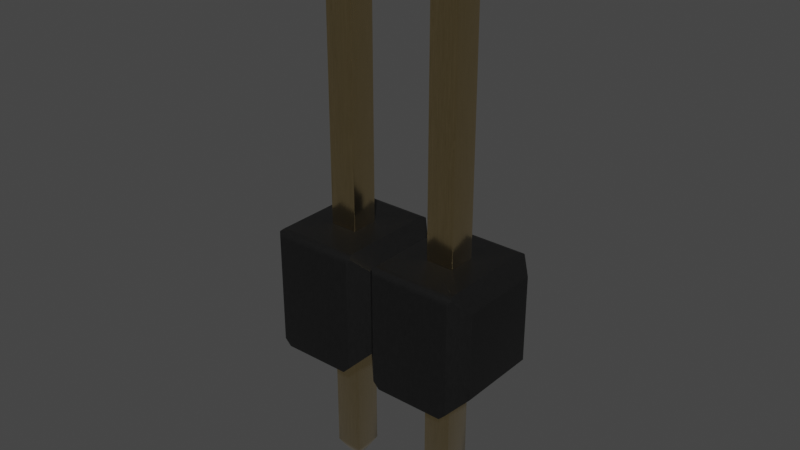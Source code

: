 # Source: PinHeader_1x2_P2.54mm.blend  (saved by Blender 4.1.23; exported with 4.5.12 LTS)
import bpy
from mathutils import Matrix  # noqa: F401  (used for matrix-valued properties, if any)

bpy.ops.wm.read_factory_settings(use_empty=True)
scene = bpy.context.scene
scene.name = 'Scene'

# ---- collections
col_collection = bpy.data.collections.new('Collection'); scene.collection.children.link(col_collection)

# ---- materials (node trees are filled in below, after node groups)
mat_plastic_cast_black = bpy.data.materials.new('plastic_cast_black')
mat_plastic_cast_black.alpha_threshold = 0.0
mat_plastic_cast_black.use_transparent_shadow = False
mat_plastic_cast_black.preview_render_type = 'CUBE'
mat_plastic_cast_black.diffuse_color = (0.001296, 0.002578, 0.001683, 1.0)
mat_plastic_cast_black.specular_color = (0.01, 0.03, 0.01)
mat_plastic_cast_black.roughness = 0.5
mat_metal_goldpins_1_001 = bpy.data.materials.new('metal_goldpins_1.001')
mat_metal_goldpins_1_001.alpha_threshold = 0.0
mat_metal_goldpins_1_001.use_transparent_shadow = False
mat_metal_goldpins_1_001.preview_render_type = 'CUBE'
mat_metal_goldpins_1_001.diffuse_color = (0.5, 0.4018, 0.08046, 1.0)
mat_metal_goldpins_1_001.specular_color = (0.01, 0.05, 0.01)
mat_metal_goldpins_1_001.roughness = 0.5

# ---- node groups
ng_plastic_cast_black_node_group = bpy.data.node_groups.new('Plastic_Cast_Black_Node_Group', 'ShaderNodeTree')
_s = ng_plastic_cast_black_node_group.interface.new_socket(name='BSDF', in_out='OUTPUT', socket_type='NodeSocketShader')
_s = ng_plastic_cast_black_node_group.interface.new_socket(name='Color', in_out='INPUT', socket_type='NodeSocketColor')
_s = ng_plastic_cast_black_node_group.interface.new_socket(name='Alpha_Value', in_out='INPUT', socket_type='NodeSocketFloat')
_N = ng_plastic_cast_black_node_group.nodes; _L = ng_plastic_cast_black_node_group.links
n0 = _N.new('NodeGroupOutput'); n0.name = 'Group Output'; n0.location = (786, 85)
n1 = _N.new('NodeGroupInput'); n1.name = 'Group Input'; n1.location = (-449, 228)
n2 = _N.new('ShaderNodeBsdfPrincipled'); n2.name = 'Principled BSDF'; n2.location = (466, 90)
n2.distribution = 'GGX'
n2.subsurface_method = 'BURLEY'
n2.inputs[1].default_value = 0.137
n2.inputs[3].default_value = 1.45
n2.inputs[27].default_value = (0.0, 0.0, 0.0, 1.0)
n2.inputs[28].default_value = 1.0
n3 = _N.new('ShaderNodeTexNoise'); n3.name = 'Noise Texture'; n3.location = (-72, -122)
n3.inputs[2].default_value = 50.0
n3.inputs[3].default_value = 3.6
n3.inputs[4].default_value = 1.0
n4 = _N.new('ShaderNodeBump'); n4.name = 'Bump'; n4.location = (172, -246)
n4.inputs[0].default_value = 0.01
n4.inputs[1].default_value = 0.01
n4.inputs[2].default_value = 1.0
n5 = _N.new('ShaderNodeMapping'); n5.name = 'Mapping'; n5.location = (-267, -126)
n6 = _N.new('ShaderNodeTexCoord'); n6.name = 'Texture Coordinate'; n6.location = (-447, -178)
n7 = _N.new('ShaderNodeMix'); n7.name = 'Mix'; n7.location = (182, 264)
n7.data_type = 'RGBA'
n8 = _N.new('ShaderNodeValue'); n8.name = 'Value'; n8.location = (-465, -33)
n8.outputs[0].default_value = 0.3
n9 = _N.new('ShaderNodeMath'); n9.name = 'Math'; n9.location = (-234, 51)
n9.operation = 'MULTIPLY'
n10 = _N.new('ShaderNodeMix'); n10.name = 'Mix.001'; n10.location = (171, -43)
n10.inputs[2].default_value = 0.3
n10.inputs[3].default_value = 0.4
_L.new(n4.outputs[0], n2.inputs[5])
_L.new(n6.outputs[0], n5.inputs[0])
_L.new(n5.outputs[0], n3.inputs[0])
_L.new(n3.outputs[0], n4.inputs[3])
_L.new(n2.outputs[0], n0.inputs[0])
_L.new(n1.outputs[1], n2.inputs[4])
_L.new(n9.outputs[0], n7.inputs[7])
_L.new(n8.outputs[0], n9.inputs[1])
_L.new(n1.outputs[0], n9.inputs[0])
_L.new(n3.outputs[0], n7.inputs[0])
_L.new(n1.outputs[0], n7.inputs[6])
_L.new(n7.outputs[2], n2.inputs[0])
_L.new(n3.outputs[0], n10.inputs[0])
_L.new(n10.outputs[0], n2.inputs[2])
n0.is_active_output = True
ng_auto_smooth = bpy.data.node_groups.new('Auto Smooth', 'GeometryNodeTree')
_s = ng_auto_smooth.interface.new_socket(name='Geometry', in_out='OUTPUT', socket_type='NodeSocketGeometry')
_s = ng_auto_smooth.interface.new_socket(name='Geometry', in_out='INPUT', socket_type='NodeSocketGeometry')
_s = ng_auto_smooth.interface.new_socket(name='Angle', in_out='INPUT', socket_type='NodeSocketFloat')
_s.subtype = 'ANGLE'
_s.min_value = 0.0
_s.max_value = 3.142
ng_auto_smooth.is_modifier = True
_N = ng_auto_smooth.nodes; _L = ng_auto_smooth.links
n0 = _N.new('NodeGroupOutput'); n0.name = 'Group Output'; n0.location = (480, -100)
n1 = _N.new('NodeGroupInput'); n1.name = 'Group Input'; n1.location = (-420, -300)
n2 = _N.new('NodeGroupInput'); n2.name = 'Group Input.001'; n2.location = (-60, -100)
n3 = _N.new('GeometryNodeSetShadeSmooth'); n3.name = 'Set Shade Smooth'; n3.location = (120, -100)
n3.domain = 'EDGE'
n4 = _N.new('GeometryNodeSetShadeSmooth'); n4.name = 'Set Shade Smooth.001'; n4.location = (300, -100)
n5 = _N.new('GeometryNodeInputMeshEdgeAngle'); n5.name = 'Edge Angle'; n5.location = (-420, -220)
n6 = _N.new('GeometryNodeInputEdgeSmooth'); n6.name = 'Is Edge Smooth'; n6.location = (-60, -160)
n7 = _N.new('GeometryNodeInputShadeSmooth'); n7.name = 'Is Face Smooth'; n7.location = (-240, -340)
n8 = _N.new('FunctionNodeBooleanMath'); n8.name = 'Boolean Math'; n8.location = (-60, -220)
n9 = _N.new('FunctionNodeCompare'); n9.name = 'Compare'; n9.location = (-240, -180)
n9.operation = 'LESS_EQUAL'
_L.new(n5.outputs[0], n9.inputs[0])
_L.new(n4.outputs[0], n0.inputs[0])
_L.new(n1.outputs[1], n9.inputs[1])
_L.new(n9.outputs[0], n8.inputs[0])
_L.new(n7.outputs[0], n8.inputs[1])
_L.new(n2.outputs[0], n3.inputs[0])
_L.new(n6.outputs[0], n3.inputs[1])
_L.new(n3.outputs[0], n4.inputs[0])
_L.new(n8.outputs[0], n3.inputs[2])
n0.is_active_output = True

# ---- material node trees
mat_plastic_cast_black.use_nodes = True; mat_plastic_cast_black.node_tree.nodes.clear()
_N = mat_plastic_cast_black.node_tree.nodes; _L = mat_plastic_cast_black.node_tree.links
n0 = _N.new('ShaderNodeOutputMaterial'); n0.name = 'Material Output'; n0.location = (300, 300)
n1 = _N.new('ShaderNodeGroup'); n1.name = 'Group'; n1.location = (-119, 229)
n1.label = 'Plastic_Cast_Black'
n1.width = 264
n1.node_tree = ng_plastic_cast_black_node_group
n2 = _N.new('ShaderNodeRGB'); n2.name = 'RGB'; n2.location = (-431, 253)
n2.label = 'Plastic_Color'
n2.outputs[0].default_value = (0.013, 0.013, 0.013, 1.0)
n3 = _N.new('ShaderNodeValue'); n3.name = 'Value.001'; n3.location = (-434, 58)
n3.label = 'Alpha_Value'
n3.outputs[0].default_value = 1.0
_L.new(n2.outputs[0], n1.inputs[0])
_L.new(n3.outputs[0], n1.inputs[1])
_L.new(n1.outputs[0], n0.inputs[0])
n0.is_active_output = True
mat_metal_goldpins_1_001.use_nodes = True; mat_metal_goldpins_1_001.node_tree.nodes.clear()
_N = mat_metal_goldpins_1_001.node_tree.nodes; _L = mat_metal_goldpins_1_001.node_tree.links
n0 = _N.new('ShaderNodeOutputMaterial'); n0.name = 'Material Output'; n0.location = (398, 300)
n1 = _N.new('ShaderNodeBsdfPrincipled'); n1.name = 'Principled BSDF'; n1.location = (108, 300)
n1.distribution = 'GGX'
n1.subsurface_method = 'BURLEY'
n1.inputs[1].default_value = 1.0
n1.inputs[2].default_value = 0.1841
n1.inputs[3].default_value = 1.45
n1.inputs[8].default_value = 1.0
n1.inputs[10].default_value = 0.02727
n1.inputs[13].default_value = 0.475
n1.inputs[20].default_value = 0.2891
n1.inputs[24].default_value = 0.03545
n1.inputs[27].default_value = (0.0, 0.0, 0.0, 1.0)
n1.inputs[28].default_value = 1.0
n2 = _N.new('ShaderNodeMapping'); n2.name = 'Mapping'; n2.location = (-783, 233)
n2.vector_type = 'VECTOR'
n2.inputs[3].default_value = (29.8, 40.0, 1.0)
n3 = _N.new('ShaderNodeTexCoord'); n3.name = 'Texture Coordinate'; n3.location = (-1071, 295)
n4 = _N.new('ShaderNodeTexNoise'); n4.name = 'Noise Texture'; n4.location = (-553, 188)
n4.inputs[3].default_value = 13.2
n4.inputs[4].default_value = 0.8833
n4.inputs[8].default_value = 4.0
n5 = _N.new('ShaderNodeValToRGB'); n5.name = 'ColorRamp'; n5.location = (-286, 264)
while len(n5.color_ramp.elements) > 1: n5.color_ramp.elements.remove(n5.color_ramp.elements[-1])
n5.color_ramp.elements[0].position = 0.3295; n5.color_ramp.elements[0].color = (0.9756, 0.7616, 0.4151, 1.0)
_e = n5.color_ramp.elements.new(0.8); _e.color = (0.2997, 0.2211, 0.05513, 1.0)
n6 = _N.new('ShaderNodeMix'); n6.name = 'Mix'; n6.location = (-62, 180)
n6.data_type = 'RGBA'
n6.inputs[0].default_value = 0.02727
n6.inputs[7].default_value = (0.5518, 0.2626, 0.03915, 1.0)
_L.new(n1.outputs[0], n0.inputs[0])
_L.new(n2.outputs[0], n4.inputs[0])
_L.new(n3.outputs[0], n2.inputs[0])
_L.new(n4.outputs[0], n5.inputs[0])
_L.new(n5.outputs[0], n6.inputs[6])
_L.new(n6.outputs[2], n1.inputs[0])
n0.is_active_output = True

# ---- world
world_world = bpy.data.worlds.new('World'); scene.world = world_world
world_world.use_nodes = True; world_world.node_tree.nodes.clear()
_N = world_world.node_tree.nodes; _L = world_world.node_tree.links
n0 = _N.new('ShaderNodeOutputWorld'); n0.name = 'World Output'; n0.location = (300, 300)
n1 = _N.new('ShaderNodeBackground'); n1.name = 'Background'; n1.location = (10, 300)
n1.inputs[0].default_value = (0.05088, 0.05088, 0.05088, 1.0)
_L.new(n1.outputs[0], n0.inputs[0])
n0.is_active_output = True
world_world.color = (0.05088, 0.05088, 0.05088)
world_world.use_sun_shadow = False
world_world.sun_shadow_jitter_overblur = 0.0

# ---- meshes
me_shape_9_indexedfaceset_006 = bpy.data.meshes.new('SHAPE_9_IndexedFaceSet.006')
me_shape_9_indexedfaceset_006.from_pydata([(0.6161, -0.4801, 1.082), (1.373, 0.4655, 1.094), (1.368, 0.4549, 1.098), (1.378, 0.4732, 1.088), (1.365, -0.499, 1.046), (1.5, -0.364, 0.1929), (0.636, 0.5, 0.0569), (0.6161, 0.4801, 1.082), (0.635, 0.499, 1.046), (1.364, 0.5, 0.0569), (1.364, 0.5, 1.034), (1.5, 0.364, 0.9663), (0.6924, -0.5, 0.0005596), (0.6924, -0.3031, 0.0005596), (1.425, 0.3031, 0.1181), (1.308, 0.5, 0.0005596), (1.124, -0.124, 0.1181), (0.124, 0.124, 1.102), (0.364, 0.432, 1.102), (-0.124, -0.124, 1.102), (0.364, 0.5, 0.0569), (0.3076, -0.5, 0.0005596), (-0.3076, -0.5, 0.0005596), (-0.364, 0.5, 0.0569), (0.3779, -0.4732, 1.088), (0.365, -0.4436, 1.101), (-0.5, 0.364, 0.9663), (-0.5, -0.364, 0.9663), (-0.3728, -0.4912, 1.068), (-0.364, -0.5, 1.034), (-0.3678, -0.4545, 1.099), (0.365, -0.499, 1.046), (-0.365, -0.4434, 1.101), (-0.3839, 0.4801, 1.082), (1.384, 0.4801, 1.082), (1.374, 0.49, 1.07), (1.365, 0.499, 1.046), (1.368, -0.496, 1.057), (0.636, -0.5, 1.034), (1.374, -0.4675, 1.092), (0.635, -0.4436, 1.101), (0.636, -0.5, 0.0569), (0.6322, -0.4962, 1.057), (0.635, 0.4434, 1.101), (0.6272, -0.4655, 1.094), (0.6322, 0.4545, 1.099), (0.632, -0.4549, 1.098), (0.6221, -0.4732, 1.088), (1.365, 0.4436, 1.101), (1.373, -0.4912, 1.068), (1.378, -0.4861, 1.076), (0.6221, 0.4861, 1.076), (0.5748, -0.3031, 0.1181), (1.425, -0.3031, 0.1181), (1.5, 0.364, 0.1929), (0.5748, 0.3031, 0.1181), (1.124, -0.124, 1.102), (0.876, 0.124, 1.102), (0.876, 0.124, 0.1181), (0.876, -0.124, 0.1181), (-0.124, 0.124, 0.1181), (-0.124, -0.124, 0.1181), (-0.4252, 0.3031, 0.1181), (-0.4252, -0.3031, 0.1181), (0.124, -0.124, 0.1181), (-0.124, 0.124, 1.102), (0.365, 0.499, 1.046), (0.368, 0.496, 1.057), (0.4252, 0.3031, 0.1181), (-0.3076, -0.3031, 0.0005596), (-0.3076, 0.5, 0.0005596), (-0.3076, 0.3031, 0.0005596), (0.3839, -0.4801, 1.082), (0.364, -0.5, 0.0569), (0.364, -0.5, 1.034), (-0.365, 0.4436, 1.101), (-0.3728, 0.4655, 1.094), (-0.365, -0.499, 1.046), (-0.368, -0.496, 1.057), (-0.3779, -0.4861, 1.076), (0.3678, -0.4962, 1.057), (-0.3839, -0.4801, 1.082), (0.3728, -0.4655, 1.094), (-0.374, -0.4675, 1.092), (-0.364, 0.432, 1.102), (0.374, 0.4675, 1.092), (0.364, 0.5, 1.034), (-0.3678, 0.4962, 1.057), (-0.364, 0.5, 1.034), (1.364, 0.432, 1.102), (0.6272, 0.4912, 1.068), (1.368, 0.4962, 1.057), (1.365, -0.4434, 1.101), (1.364, -0.432, 1.102), (1.364, -0.5, 1.034), (1.368, -0.4545, 1.099), (0.626, -0.49, 1.07), (0.635, -0.499, 1.046), (0.5, -0.364, 0.1929), (0.5, -0.364, 0.9663), (0.636, -0.432, 1.102), (0.626, 0.4675, 1.092), (0.5, 0.364, 0.9663), (1.5, -0.364, 0.9663), (1.384, -0.4801, 1.082), (0.5, 0.364, 0.1929), (0.636, 0.5, 1.034), (0.632, 0.496, 1.057), (0.6924, 0.5, 0.0005596), (0.6924, 0.3031, 0.0005596), (1.308, -0.5, 0.0005596), (1.364, -0.5, 0.0569), (1.308, -0.3031, 0.0005596), (1.308, 0.3031, 0.0005596), (0.636, 0.432, 1.102), (0.876, -0.124, 1.102), (1.124, 0.124, 1.102), (1.124, 0.124, 0.1181), (0.124, 0.124, 0.1181), (0.124, -0.124, 1.102), (0.4252, -0.3031, 0.1181), (0.364, -0.432, 1.102), (0.3728, 0.4912, 1.068), (0.3839, 0.4801, 1.082), (0.3076, -0.3031, 0.0005596), (0.3076, 0.3031, 0.0005596), (0.3076, 0.5, 0.0005596), (-0.365, 0.499, 1.046), (0.3678, 0.4545, 1.099), (-0.364, -0.5, 0.0569), (-0.368, 0.4549, 1.098), (-0.3779, 0.4732, 1.088), (0.368, -0.4549, 1.098), (-0.364, -0.432, 1.102), (0.374, -0.49, 1.07), (0.365, 0.4434, 1.101), (0.3779, 0.4861, 1.076), (-0.374, 0.49, 1.07), (0.9508, -0.04921, -1.26), (1.049, 0.04921, 3.738), (0.8759, 0.124, 3.605), (0.04921, -0.04921, -1.26), (0.1242, 0.124, -1.126), (-0.4606, -0.364, 0.9663), (-0.4606, 0.364, 0.1929), (-0.4606, -0.364, 0.1929), (1.124, 0.124, 3.605), (1.124, -0.124, 3.605), (1.049, -0.04921, 3.738), (-0.04921, 0.04921, -1.26), (0.04921, 0.04921, -1.26), (0.1242, -0.124, -1.126), (-0.04912, 0.04921, 3.738), (-0.1241, 0.124, 3.605), (0.04931, -0.04921, 3.738), (-0.1239, -0.124, -1.126), (0.124, -0.124, 3.605), (1.049, -0.04921, -1.26), (0.8761, -0.124, -1.126), (1.049, 0.04921, -1.26), (0.9508, 0.04921, -1.26), (0.9509, -0.04921, 3.738), (0.9509, 0.04921, 3.738), (0.8759, -0.124, 3.605), (0.8761, 0.124, -1.126), (1.124, 0.124, -1.126), (1.124, -0.124, -1.126), (-0.1239, 0.124, -1.126), (-0.04921, -0.04921, -1.26), (0.04931, 0.04921, 3.738), (-0.04912, -0.04921, 3.738), (-0.1241, -0.124, 3.605), (0.124, 0.124, 3.605), (-0.5, -0.364, 0.1929), (-0.4606, 0.364, 0.9663), (-0.5, 0.364, 0.1929)], [], [(41, 110, 12), (41, 111, 110), (29, 74, 73, 129), (36, 106, 10), (36, 8, 106), (91, 107, 8), (91, 90, 107), (91, 8, 36), (35, 51, 90), (35, 90, 91), (34, 7, 51), (34, 51, 35), (3, 101, 7), (3, 7, 34), (1, 45, 101), (1, 101, 3), (2, 45, 1), (48, 43, 45), (48, 45, 2), (89, 114, 43), (89, 43, 48), (92, 100, 93), (92, 40, 100), (95, 46, 40), (95, 44, 46), (95, 40, 92), (39, 47, 44), (39, 44, 95), (104, 0, 47), (104, 47, 39), (50, 96, 0), (50, 0, 104), (49, 42, 96), (49, 96, 50), (37, 42, 49), (4, 97, 42), (4, 42, 37), (94, 38, 97), (94, 97, 4), (38, 0, 96), (38, 96, 42), (38, 42, 97), (99, 0, 38), (98, 38, 41), (98, 99, 38), (114, 7, 101), (114, 101, 45), (114, 45, 43), (102, 7, 114), (100, 102, 114), (46, 100, 40), (44, 100, 46), (47, 100, 44), (0, 100, 47), (99, 102, 100), (99, 100, 0), (89, 34, 11), (89, 48, 2), (89, 2, 1), (89, 1, 3), (89, 3, 34), (103, 89, 11), (93, 89, 103), (95, 92, 93), (104, 93, 103), (39, 95, 93), (39, 93, 104), (94, 4, 37), (94, 37, 49), (94, 49, 50), (94, 50, 104), (94, 104, 103), (5, 94, 103), (111, 94, 5), (106, 7, 102), (106, 8, 107), (106, 107, 90), (106, 90, 51), (106, 51, 7), (105, 106, 102), (6, 106, 105), (6, 15, 9), (6, 108, 15), (52, 98, 41), (13, 41, 12), (13, 52, 41), (55, 105, 98), (55, 98, 52), (6, 55, 109), (6, 105, 55), (108, 6, 109), (113, 108, 109), (113, 15, 108), (110, 112, 13), (110, 13, 12), (13, 112, 53), (52, 13, 53), (109, 14, 113), (55, 14, 109), (14, 54, 9), (113, 9, 15), (113, 14, 9), (53, 5, 54), (53, 54, 14), (111, 53, 112), (111, 5, 53), (110, 111, 112), (10, 34, 35), (10, 35, 91), (10, 91, 36), (10, 11, 34), (54, 11, 10), (9, 54, 10), (57, 114, 89), (57, 89, 116), (56, 116, 89), (93, 56, 89), (115, 56, 93), (100, 57, 115), (100, 114, 57), (100, 115, 93), (59, 55, 52), (59, 58, 55), (14, 58, 117), (14, 55, 58), (53, 117, 16), (53, 14, 117), (53, 59, 52), (53, 16, 59), (59, 56, 115), (59, 16, 56), (117, 116, 56), (117, 56, 16), (57, 117, 58), (57, 116, 117), (59, 57, 58), (59, 115, 57), (61, 65, 60), (61, 19, 65), (65, 118, 60), (65, 17, 118), (118, 17, 119), (118, 119, 64), (61, 119, 19), (61, 64, 119), (61, 62, 63), (61, 60, 62), (68, 60, 118), (68, 62, 60), (120, 118, 64), (120, 68, 118), (120, 61, 63), (120, 64, 61), (65, 84, 18), (65, 18, 17), (119, 17, 18), (121, 119, 18), (19, 84, 65), (19, 119, 121), (133, 84, 19), (133, 19, 121), (86, 67, 66), (86, 122, 67), (86, 136, 122), (86, 123, 136), (86, 102, 123), (105, 102, 86), (20, 105, 86), (68, 105, 20), (125, 20, 126), (125, 68, 20), (120, 98, 105), (120, 105, 68), (73, 120, 124), (73, 98, 120), (21, 73, 124), (62, 125, 71), (62, 68, 125), (63, 124, 120), (63, 69, 124), (21, 124, 69), (21, 69, 22), (125, 70, 71), (125, 126, 70), (63, 173, 129), (69, 129, 22), (69, 63, 129), (62, 175, 173), (62, 173, 63), (23, 62, 71), (23, 175, 62), (70, 23, 71), (10, 106, 6, 9), (23, 126, 20), (23, 70, 126), (88, 33, 26), (88, 137, 33), (88, 87, 137), (88, 127, 87), (175, 88, 26), (23, 88, 175), (74, 134, 72), (74, 80, 134), (74, 31, 80), (74, 72, 99), (98, 74, 99), (73, 74, 98), (18, 123, 102), (18, 85, 123), (18, 128, 85), (18, 135, 128), (99, 18, 102), (121, 18, 99), (132, 25, 121), (72, 121, 99), (82, 132, 121), (24, 121, 72), (24, 82, 121), (129, 21, 22), (129, 73, 21), (27, 26, 175, 173), (84, 130, 75), (84, 76, 130), (84, 131, 76), (84, 33, 131), (26, 33, 84), (30, 133, 32), (83, 133, 30), (81, 133, 83), (27, 84, 133), (27, 26, 84), (27, 133, 81), (29, 78, 77), (29, 28, 78), (29, 79, 28), (29, 81, 79), (27, 81, 29), (173, 29, 129), (173, 27, 29), (121, 32, 133), (25, 30, 32), (25, 32, 121), (132, 30, 25), (82, 83, 30), (82, 30, 132), (24, 81, 83), (24, 83, 82), (72, 79, 81), (72, 81, 24), (134, 28, 79), (134, 79, 72), (80, 77, 78), (80, 78, 28), (80, 28, 134), (31, 29, 77), (31, 77, 80), (74, 29, 31), (86, 127, 88), (66, 87, 127), (66, 127, 86), (67, 87, 66), (122, 137, 87), (122, 87, 67), (136, 33, 137), (136, 137, 122), (123, 131, 33), (123, 33, 136), (85, 76, 131), (85, 131, 123), (128, 75, 130), (128, 130, 76), (128, 76, 85), (135, 84, 75), (135, 75, 128), (18, 84, 135), (157, 160, 138), (157, 159, 160), (158, 157, 138), (158, 166, 157), (160, 158, 138), (160, 164, 158), (164, 159, 165), (160, 159, 164), (157, 165, 159), (157, 166, 165), (140, 161, 163), (140, 162, 161), (162, 146, 139), (140, 146, 162), (148, 139, 146), (147, 148, 146), (161, 147, 163), (161, 148, 147), (161, 139, 148), (161, 162, 139), (164, 163, 158), (164, 140, 163), (146, 164, 165), (146, 140, 164), (165, 147, 146), (166, 147, 165), (158, 163, 147), (166, 158, 147), (141, 149, 168), (141, 150, 149), (155, 141, 168), (155, 151, 141), (149, 155, 168), (149, 167, 155), (167, 150, 142), (149, 150, 167), (141, 142, 150), (141, 151, 142), (153, 170, 171), (153, 152, 170), (152, 172, 169), (153, 172, 152), (156, 169, 172), (156, 154, 169), (170, 156, 171), (170, 154, 156), (170, 169, 154), (170, 152, 169), (167, 171, 155), (167, 153, 171), (172, 167, 142), (172, 153, 167), (142, 156, 172), (151, 156, 142), (155, 171, 156), (151, 155, 156), (145, 173, 27), (145, 27, 143), (143, 27, 26), (143, 26, 174), (174, 26, 175), (174, 175, 144), (144, 175, 173), (144, 173, 145), (144, 143, 174), (144, 145, 143), (20, 86, 88, 23), (103, 11, 54, 5), (94, 111, 41, 38)])
me_shape_9_indexedfaceset_006.polygons.foreach_set('use_smooth', [True] * 344)
me_shape_9_indexedfaceset_006.polygons.foreach_set('material_index', [0, 0, 0, 0, 0, 0, 0, 0, 0, 0, 0, 0, 0, 0, 0, 0, 0, 0, 0, 0, 0, 0, 0, 0, 0, 0, 0, 0, 0, 0, 0, 0, 0, 0, 0, 0, 0, 0, 0, 0, 0, 0, 0, 0, 0, 0, 0, 0, 0, 0, 0, 0, 0, 0, 0, 0, 0, 0, 0, 0, 0, 0, 0, 0, 0, 0, 0, 0, 0, 0, 0, 0, 0, 0, 0, 0, 0, 0, 0, 0, 0, 0, 0, 0, 0, 0, 0, 0, 0, 0, 0, 0, 0, 0, 0, 0, 0, 0, 0, 0, 0, 0, 0, 0, 0, 0, 0, 0, 0, 0, 0, 0, 0, 0, 0, 0, 0, 0, 0, 0, 0, 0, 0, 0, 0, 0, 0, 0, 0, 0, 0, 0, 0, 0, 0, 0, 0, 0, 0, 0, 0, 0, 0, 0, 0, 0, 0, 0, 0, 0, 0, 0, 0, 0, 0, 0, 0, 0, 0, 0, 0, 0, 0, 0, 0, 0, 0, 0, 0, 0, 0, 0, 0, 0, 0, 0, 0, 0, 0, 0, 0, 0, 0, 0, 0, 0, 0, 0, 0, 0, 0, 0, 0, 0, 0, 0, 0, 0, 0, 0, 0, 0, 0, 0, 0, 0, 0, 0, 0, 0, 0, 0, 0, 0, 0, 0, 0, 0, 0, 0, 0, 0, 0, 0, 0, 0, 0, 0, 0, 0, 0, 0, 0, 0, 0, 0, 0, 0, 0, 0, 0, 0, 0, 0, 0, 0, 0, 0, 0, 0, 0, 0, 0, 0, 0, 0, 0, 0, 0, 0, 0, 0, 0, 0, 0, 0, 0, 0, 0, 0, 0, 0, 0, 0, 0, 1, 1, 1, 1, 1, 1, 1, 1, 1, 1, 1, 1, 1, 1, 1, 1, 1, 1, 1, 1, 1, 1, 1, 1, 1, 1, 1, 1, 1, 1, 1, 1, 1, 1, 1, 1, 1, 1, 1, 1, 1, 1, 1, 1, 1, 1, 1, 1, 1, 1, 1, 1, 1, 1, 1, 1, 1, 1, 1, 1, 1, 1, 1, 1, 1, 1, 0, 0, 0])
_uv = me_shape_9_indexedfaceset_006.uv_layers.new(name='UVMap')
_uv.uv.foreach_set('vector', [0.0545, 0.0, 0.0, 0.9226, 0.0, 0.07739, 0.0545, 0.0, 0.0545, 1.0, 0.0, 0.9226, 1.0, 0.0, 1.0, 1.0, 0.0545, 1.0, 0.0545, 0.0, 0.9753, 0.9858, 0.02594, 1.0, 0.9741, 1.0, 0.9753, 0.9858, 0.02464, 0.9853, 0.02594, 1.0, 0.9791, 0.9435, 0.02077, 0.9416, 0.02464, 0.9853, 0.9791, 0.9435, 0.01444, 0.8701, 0.02077, 0.9416, 0.9791, 0.9435, 0.02464, 0.9853, 0.9753, 0.9858, 0.9871, 0.8526, 0.007861, 0.7959, 0.01444, 0.8701, 0.9871, 0.8526, 0.01444, 0.8701, 0.9791, 0.9435, 1.0, 0.7071, 0.0, 0.7071, 0.007861, 0.7959, 1.0, 0.7071, 0.007861, 0.7959, 0.9871, 0.8526, 0.9921, 0.6055, 0.01289, 0.5225, 0.0, 0.7071, 0.9921, 0.6055, 0.0, 0.7071, 1.0, 0.7071, 0.9856, 0.4928, 0.02094, 0.3313, 0.01289, 0.5225, 0.9856, 0.4928, 0.01289, 0.5225, 0.9921, 0.6055, 0.9792, 0.3368, 0.02094, 0.3313, 0.9856, 0.4928, 0.9754, 0.1709, 0.02468, 0.168, 0.02094, 0.3313, 0.9754, 0.1709, 0.02094, 0.3313, 0.9792, 0.3368, 0.9741, 0.0, 0.02594, 0.0, 0.02468, 0.168, 0.9741, 0.0, 0.02468, 0.168, 0.9754, 0.1709, 0.9753, 0.832, 0.02594, 1.0, 0.9741, 1.0, 0.9753, 0.832, 0.02464, 0.8291, 0.02594, 1.0, 0.9791, 0.6687, 0.02077, 0.6632, 0.02464, 0.8291, 0.9791, 0.6687, 0.01444, 0.5072, 0.02077, 0.6632, 0.9791, 0.6687, 0.02464, 0.8291, 0.9753, 0.832, 0.9871, 0.4775, 0.007861, 0.3945, 0.01444, 0.5072, 0.9871, 0.4775, 0.01444, 0.5072, 0.9791, 0.6687, 1.0, 0.2929, 0.0, 0.2929, 0.007861, 0.3945, 1.0, 0.2929, 0.007861, 0.3945, 0.9871, 0.4775, 0.9921, 0.2041, 0.01289, 0.1474, 0.0, 0.2929, 0.9921, 0.2041, 0.0, 0.2929, 1.0, 0.2929, 0.9856, 0.1299, 0.02094, 0.05648, 0.01289, 0.1474, 0.9856, 0.1299, 0.01289, 0.1474, 0.9921, 0.2041, 0.9792, 0.05843, 0.02094, 0.05648, 0.9856, 0.1299, 0.9754, 0.01471, 0.02468, 0.01422, 0.02094, 0.05648, 0.9754, 0.01471, 0.02094, 0.05648, 0.9792, 0.05843, 0.9741, 0.0, 0.02594, 0.0, 0.02468, 0.01422, 0.9741, 0.0, 0.02468, 0.01422, 0.9754, 0.01471, 0.9531, 1.0, 1.0, 0.8536, 0.9878, 0.9263, 0.9531, 1.0, 0.9878, 0.9263, 0.9751, 0.9718, 0.9531, 1.0, 0.9751, 0.9718, 0.9643, 0.9929, 0.8868, 0.0, 1.0, 0.8536, 0.9531, 1.0, 0.1326, 0.0, 0.9531, 1.0, 0.0, 1.0, 0.1326, 0.0, 0.8868, 0.0, 0.9531, 1.0, 0.9499, 1.0, 1.0, 0.8536, 0.9869, 0.9263, 0.9499, 1.0, 0.9869, 0.9263, 0.9734, 0.9718, 0.9499, 1.0, 0.9734, 0.9718, 0.9618, 0.9929, 0.8791, 0.0, 1.0, 0.8536, 0.9499, 1.0, 0.05008, 1.0, 0.8791, 0.0, 0.9499, 1.0, 0.02623, 0.9708, 0.05008, 1.0, 0.03798, 0.9926, 0.01518, 0.9351, 0.05008, 1.0, 0.02623, 0.9708, 0.007198, 0.8979, 0.05008, 1.0, 0.01518, 0.9351, 0.0, 0.8536, 0.05008, 1.0, 0.007198, 0.8979, 0.1209, 0.0, 0.8791, 0.0, 0.05008, 1.0, 0.1209, 0.0, 0.05008, 1.0, 0.0, 0.8536, 0.9499, 0.0, 1.0, 0.1464, 0.8791, 1.0, 0.9499, 0.0, 0.962, 0.007356, 0.9738, 0.02922, 0.9499, 0.0, 0.9738, 0.02922, 0.9848, 0.06493, 0.9499, 0.0, 0.9848, 0.06493, 0.9928, 0.1021, 0.9499, 0.0, 0.9928, 0.1021, 1.0, 0.1464, 0.1209, 1.0, 0.9499, 0.0, 0.8791, 1.0, 0.05008, 0.0, 0.9499, 0.0, 0.1209, 1.0, 0.02662, 0.02824, 0.03818, 0.00711, 0.05008, 0.0, 0.0, 0.1464, 0.05008, 0.0, 0.1209, 1.0, 0.01307, 0.07369, 0.02662, 0.02824, 0.05008, 0.0, 0.01307, 0.07369, 0.05008, 0.0, 0.0, 0.1464, 0.9531, 0.0, 0.9644, 0.007356, 0.9754, 0.02922, 0.9531, 0.0, 0.9754, 0.02922, 0.9858, 0.06493, 0.9531, 0.0, 0.9858, 0.06493, 0.9933, 0.1021, 0.9531, 0.0, 0.9933, 0.1021, 1.0, 0.1464, 0.9531, 0.0, 1.0, 0.1464, 0.8868, 1.0, 0.1326, 1.0, 0.9531, 0.0, 0.8868, 1.0, 0.0, 0.0, 0.9531, 0.0, 0.1326, 1.0, 0.9531, 1.0, 1.0, 0.8536, 0.8868, 0.0, 0.9531, 1.0, 0.9644, 0.9926, 0.9754, 0.9708, 0.9531, 1.0, 0.9754, 0.9708, 0.9858, 0.9351, 0.9531, 1.0, 0.9858, 0.9351, 0.9933, 0.8979, 0.9531, 1.0, 0.9933, 0.8979, 1.0, 0.8536, 0.1326, 0.0, 0.9531, 1.0, 0.8868, 0.0, 0.0, 1.0, 0.9531, 1.0, 0.1326, 0.0, 0.0545, 0.0, 0.0, 0.9226, 0.0545, 1.0, 0.0545, 0.0, 0.0, 0.07739, 0.0, 0.9226, 0.1969, 0.6111, 0.136, 1.0, 0.0, 0.2929, 0.1969, 0.0, 0.0, 0.2929, 0.0, 0.0, 0.1969, 0.0, 0.1969, 0.6111, 0.0, 0.2929, 0.8031, 0.6111, 0.864, 1.0, 0.136, 1.0, 0.8031, 0.6111, 0.136, 1.0, 0.1969, 0.6111, 1.0, 0.2929, 0.8031, 0.6111, 0.8031, 0.0, 1.0, 0.2929, 0.864, 1.0, 0.8031, 0.6111, 1.0, 0.0, 1.0, 0.2929, 0.8031, 0.0, 1.0, 0.0, 0.0, 1.0, 0.0, 0.0, 1.0, 0.0, 1.0, 1.0, 0.0, 1.0, 1.0, 0.0, 1.0, 1.0, 0.0, 1.0, 1.0, 0.0, 0.0, 1.0, 0.0, 0.0, 0.1382, 0.0, 0.8618, 0.0, 1.0, 1.0, 0.0, 1.0, 0.1382, 0.0, 1.0, 1.0, 0.1382, 0.0, 1.0, 1.0, 0.8618, 0.0, 0.0, 1.0, 1.0, 1.0, 0.1382, 0.0, 0.8031, 0.6111, 0.864, 1.0, 1.0, 0.2929, 0.8031, 0.0, 1.0, 0.2929, 1.0, 0.0, 0.8031, 0.0, 0.8031, 0.6111, 1.0, 0.2929, 0.1969, 0.6111, 0.136, 1.0, 0.864, 1.0, 0.1969, 0.6111, 0.864, 1.0, 0.8031, 0.6111, 0.0, 0.2929, 0.1969, 0.6111, 0.1969, 0.0, 0.0, 0.2929, 0.136, 1.0, 0.1969, 0.6111, 0.0, 0.0, 0.0, 0.2929, 0.1969, 0.0, 0.9531, 0.0, 1.0, 0.1464, 0.9878, 0.07369, 0.9531, 0.0, 0.9878, 0.07369, 0.9751, 0.02824, 0.9531, 0.0, 0.9751, 0.02824, 0.9643, 0.007109, 0.9531, 0.0, 0.8868, 1.0, 1.0, 0.1464, 0.1326, 1.0, 0.8868, 1.0, 0.9531, 0.0, 0.0, 0.0, 0.1326, 1.0, 0.9531, 0.0, 0.6435, 0.3296, 1.0, 0.0, 1.0, 1.0, 0.6435, 0.3296, 1.0, 1.0, 0.6435, 0.6704, 0.3565, 0.6704, 0.6435, 0.6704, 1.0, 1.0, 0.0, 1.0, 0.3565, 0.6704, 1.0, 1.0, 0.3565, 0.3296, 0.3565, 0.6704, 0.0, 1.0, 0.0, 0.0, 0.6435, 0.3296, 0.3565, 0.3296, 0.0, 0.0, 1.0, 0.0, 0.6435, 0.3296, 0.0, 0.0, 0.3565, 0.3296, 0.0, 1.0, 0.3542, 0.2955, 0.0, 1.0, 0.0, 0.0, 0.3542, 0.2955, 0.3542, 0.7045, 0.0, 1.0, 1.0, 1.0, 0.3542, 0.7045, 0.6458, 0.7045, 1.0, 1.0, 0.0, 1.0, 0.3542, 0.7045, 1.0, 0.0, 0.6458, 0.7045, 0.6458, 0.2955, 1.0, 0.0, 1.0, 1.0, 0.6458, 0.7045, 1.0, 0.0, 0.3542, 0.2955, 0.0, 0.0, 1.0, 0.0, 0.6458, 0.2955, 0.3542, 0.2955, 0.0, 0.0, 1.0, 1.0, 1.0, 0.0, 0.0, 0.0, 0.0, 1.0, 1.0, 1.0, 0.0, 1.0, 1.0, 1.0, 1.0, 0.0, 0.0, 1.0, 1.0, 0.0, 0.0, 0.0, 1.0, 0.0, 0.0, 1.0, 0.0, 0.0, 1.0, 0.0, 1.0, 1.0, 0.0, 1.0, 0.0, 0.0, 1.0, 1.0, 0.0, 1.0, 0.0, 0.0, 1.0, 0.0, 1.0, 1.0, 0.0, 0.0, 1.0, 1.0, 0.0, 1.0, 0.0, 0.0, 1.0, 0.0, 1.0, 1.0, 1.0, 0.0, 0.0, 1.0, 0.0, 0.0, 1.0, 0.0, 1.0, 1.0, 0.0, 1.0, 0.0, 1.0, 1.0, 1.0, 1.0, 0.0, 0.0, 1.0, 1.0, 0.0, 0.0, 0.0, 0.0, 0.0, 1.0, 1.0, 1.0, 0.0, 0.0, 0.0, 0.0, 1.0, 1.0, 1.0, 0.3542, 0.2955, 0.0, 1.0, 0.0, 0.0, 0.3542, 0.2955, 0.3542, 0.7045, 0.0, 1.0, 1.0, 1.0, 0.3542, 0.7045, 0.6458, 0.7045, 1.0, 1.0, 0.0, 1.0, 0.3542, 0.7045, 1.0, 0.0, 0.6458, 0.7045, 0.6458, 0.2955, 1.0, 0.0, 1.0, 1.0, 0.6458, 0.7045, 1.0, 0.0, 0.3542, 0.2955, 0.0, 0.0, 1.0, 0.0, 0.6458, 0.2955, 0.3542, 0.2955, 0.6435, 0.3296, 1.0, 0.0, 1.0, 1.0, 0.6435, 0.3296, 1.0, 1.0, 0.6435, 0.6704, 0.3565, 0.6704, 0.6435, 0.6704, 1.0, 1.0, 0.0, 1.0, 0.3565, 0.6704, 1.0, 1.0, 0.3565, 0.3296, 1.0, 0.0, 0.6435, 0.3296, 0.3565, 0.3296, 0.3565, 0.6704, 0.0, 1.0, 0.0, 0.0, 1.0, 0.0, 0.3565, 0.3296, 0.0, 0.0, 0.3565, 0.3296, 0.0, 1.0, 0.9531, 0.0, 0.9754, 0.02922, 0.9644, 0.007355, 0.9531, 0.0, 0.9858, 0.06493, 0.9754, 0.02922, 0.9531, 0.0, 0.9933, 0.1021, 0.9858, 0.06493, 0.9531, 0.0, 1.0, 0.1464, 0.9933, 0.1021, 0.9531, 0.0, 0.8868, 1.0, 1.0, 0.1464, 0.1326, 1.0, 0.8868, 1.0, 0.9531, 0.0, 0.0, 0.0, 0.1326, 1.0, 0.9531, 0.0, 0.8031, 0.6111, 0.864, 1.0, 1.0, 0.2929, 0.8031, 0.0, 1.0, 0.2929, 1.0, 0.0, 0.8031, 0.0, 0.8031, 0.6111, 1.0, 0.2929, 0.1969, 0.6111, 0.136, 1.0, 0.864, 1.0, 0.1969, 0.6111, 0.864, 1.0, 0.8031, 0.6111, 0.0, 0.2929, 0.1969, 0.6111, 0.1969, 0.0, 0.0, 0.2929, 0.136, 1.0, 0.1969, 0.6111, 0.0, 0.0, 0.0, 0.2929, 0.1969, 0.0, 0.0, 1.0, 0.8618, 0.0, 0.1382, 0.0, 0.0, 1.0, 1.0, 1.0, 0.8618, 0.0, 0.0, 1.0, 0.8618, 0.0, 1.0, 1.0, 0.0, 1.0, 0.1382, 0.0, 0.8618, 0.0, 1.0, 0.0, 1.0, 1.0, 0.0, 1.0, 1.0, 0.0, 0.0, 1.0, 0.0, 0.0, 1.0, 0.0, 0.0, 1.0, 0.0, 0.0, 1.0, 0.0, 1.0, 1.0, 0.0, 1.0, 0.1969, 0.6111, 0.136, 1.0, 0.0, 0.2929, 0.1969, 0.0, 0.0, 0.2929, 0.0, 0.0, 0.1969, 0.0, 0.1969, 0.6111, 0.0, 0.2929, 0.8031, 0.6111, 0.864, 1.0, 0.136, 1.0, 0.8031, 0.6111, 0.136, 1.0, 0.1969, 0.6111, 1.0, 0.2929, 0.8031, 0.6111, 0.8031, 0.0, 1.0, 0.2929, 0.864, 1.0, 0.8031, 0.6111, 1.0, 0.0, 1.0, 0.2929, 0.8031, 0.0, 1.0, 1.0, 1.0, 0.0, 0.0545, 0.0, 0.0545, 1.0, 0.0545, 0.0, 0.0, 0.9226, 0.0545, 1.0, 0.0545, 0.0, 0.0, 0.07739, 0.0, 0.9226, 0.9531, 1.0, 1.0, 0.8536, 0.8868, 0.0, 0.9531, 1.0, 0.9878, 0.9263, 1.0, 0.8536, 0.9531, 1.0, 0.9751, 0.9718, 0.9878, 0.9263, 0.9531, 1.0, 0.9643, 0.9929, 0.9751, 0.9718, 0.1326, 0.0, 0.9531, 1.0, 0.8868, 0.0, 0.0, 1.0, 0.9531, 1.0, 0.1326, 0.0, 0.9531, 0.0, 0.9878, 0.07369, 1.0, 0.1464, 0.9531, 0.0, 0.9751, 0.02824, 0.9878, 0.07369, 0.9531, 0.0, 0.9643, 0.00711, 0.9751, 0.02824, 0.9531, 0.0, 1.0, 0.1464, 0.8868, 1.0, 0.1326, 1.0, 0.9531, 0.0, 0.8868, 1.0, 0.0, 0.0, 0.9531, 0.0, 0.1326, 1.0, 0.9499, 0.0, 1.0, 0.1464, 0.8791, 1.0, 0.9499, 0.0, 0.9869, 0.07369, 1.0, 0.1464, 0.9499, 0.0, 0.9734, 0.02824, 0.9869, 0.07369, 0.9499, 0.0, 0.9618, 0.00711, 0.9734, 0.02824, 0.1209, 1.0, 0.9499, 0.0, 0.8791, 1.0, 0.05008, 0.0, 0.9499, 0.0, 0.1209, 1.0, 0.02623, 0.02922, 0.03798, 0.007356, 0.05008, 0.0, 0.0, 0.1464, 0.05008, 0.0, 0.1209, 1.0, 0.01518, 0.06493, 0.02623, 0.02922, 0.05008, 0.0, 0.007198, 0.1021, 0.05008, 0.0, 0.0, 0.1464, 0.007198, 0.1021, 0.01518, 0.06493, 0.05008, 0.0, 0.0545, 0.0, 0.0, 0.9226, 0.0, 0.07739, 0.0545, 0.0, 0.0545, 1.0, 0.0, 0.9226, 1.0, 0.0, 1.0, 1.0, 0.0, 1.0, 0.0, 0.0, 0.9499, 1.0, 0.9738, 0.9708, 0.962, 0.9926, 0.9499, 1.0, 0.9848, 0.9351, 0.9738, 0.9708, 0.9499, 1.0, 0.9928, 0.8979, 0.9848, 0.9351, 0.9499, 1.0, 1.0, 0.8536, 0.9928, 0.8979, 0.8791, 0.0, 1.0, 0.8536, 0.9499, 1.0, 0.02662, 0.9718, 0.05008, 1.0, 0.03818, 0.9929, 0.01307, 0.9263, 0.05008, 1.0, 0.02662, 0.9718, 0.0, 0.8536, 0.05008, 1.0, 0.01307, 0.9263, 0.1209, 0.0, 0.9499, 1.0, 0.05008, 1.0, 0.1209, 0.0, 0.8791, 0.0, 0.9499, 1.0, 0.1209, 0.0, 0.05008, 1.0, 0.0, 0.8536, 0.9531, 1.0, 0.9754, 0.9708, 0.9644, 0.9926, 0.9531, 1.0, 0.9858, 0.9351, 0.9754, 0.9708, 0.9531, 1.0, 0.9933, 0.8979, 0.9858, 0.9351, 0.9531, 1.0, 1.0, 0.8536, 0.9933, 0.8979, 0.8868, 0.0, 1.0, 0.8536, 0.9531, 1.0, 0.1326, 0.0, 0.9531, 1.0, 0.0, 1.0, 0.1326, 0.0, 0.8868, 0.0, 0.9531, 1.0, 0.9741, 1.0, 0.02468, 0.832, 0.02594, 1.0, 0.9754, 0.8291, 0.02094, 0.6687, 0.02468, 0.832, 0.9754, 0.8291, 0.02468, 0.832, 0.9741, 1.0, 0.9792, 0.6632, 0.02094, 0.6687, 0.9754, 0.8291, 0.9856, 0.5072, 0.01289, 0.4775, 0.02094, 0.6687, 0.9856, 0.5072, 0.02094, 0.6687, 0.9792, 0.6632, 0.9921, 0.3945, 0.0, 0.2929, 0.01289, 0.4775, 0.9921, 0.3945, 0.01289, 0.4775, 0.9856, 0.5072, 1.0, 0.2929, 0.007861, 0.2041, 0.0, 0.2929, 1.0, 0.2929, 0.0, 0.2929, 0.9921, 0.3945, 0.9871, 0.1474, 0.01444, 0.1299, 0.007861, 0.2041, 0.9871, 0.1474, 0.007861, 0.2041, 1.0, 0.2929, 0.9791, 0.05648, 0.02464, 0.01471, 0.02077, 0.05843, 0.9791, 0.05648, 0.02077, 0.05843, 0.01444, 0.1299, 0.9791, 0.05648, 0.01444, 0.1299, 0.9871, 0.1474, 0.9753, 0.01422, 0.02594, 0.0, 0.02464, 0.01471, 0.9753, 0.01422, 0.02464, 0.01471, 0.9791, 0.05648, 0.9741, 0.0, 0.02594, 0.0, 0.9753, 0.01422, 0.9741, 1.0, 0.02468, 0.9858, 0.02594, 1.0, 0.9754, 0.9853, 0.02094, 0.9435, 0.02468, 0.9858, 0.9754, 0.9853, 0.02468, 0.9858, 0.9741, 1.0, 0.9792, 0.9416, 0.02094, 0.9435, 0.9754, 0.9853, 0.9856, 0.8701, 0.01289, 0.8526, 0.02094, 0.9435, 0.9856, 0.8701, 0.02094, 0.9435, 0.9792, 0.9416, 0.9921, 0.7959, 0.0, 0.7071, 0.01289, 0.8526, 0.9921, 0.7959, 0.01289, 0.8526, 0.9856, 0.8701, 1.0, 0.7071, 0.007861, 0.6055, 0.0, 0.7071, 1.0, 0.7071, 0.0, 0.7071, 0.9921, 0.7959, 0.9871, 0.5225, 0.01444, 0.4928, 0.007861, 0.6055, 0.9871, 0.5225, 0.007861, 0.6055, 1.0, 0.7071, 0.9791, 0.3313, 0.02464, 0.1709, 0.02077, 0.3368, 0.9791, 0.3313, 0.02077, 0.3368, 0.01444, 0.4928, 0.9791, 0.3313, 0.01444, 0.4928, 0.9871, 0.5225, 0.9753, 0.168, 0.02594, 0.0, 0.02464, 0.1709, 0.9753, 0.168, 0.02464, 0.1709, 0.9791, 0.3313, 0.9741, 0.0, 0.02594, 0.0, 0.9753, 0.168, 1.0, 0.0, 0.0, 1.0, 0.0, 0.0, 1.0, 0.0, 1.0, 1.0, 0.0, 1.0, 0.0, 1.0, 0.6979, 0.0, 0.301, 0.0, 0.0, 1.0, 1.0, 1.0, 0.6979, 0.0, 0.6984, 0.0, 0.0, 1.0, 0.3016, 0.0, 0.6984, 0.0, 1.0, 1.0, 0.0, 1.0, 0.0, 1.0, 0.6979, 0.0, 1.0, 1.0, 0.301, 0.0, 0.6979, 0.0, 0.0, 1.0, 0.3016, 0.0, 1.0, 1.0, 0.6984, 0.0, 0.3016, 0.0, 0.0, 1.0, 1.0, 1.0, 1.0, 0.0, 0.3016, 1.0, 0.0, 0.0, 1.0, 0.0, 0.6984, 1.0, 0.3016, 1.0, 0.3021, 1.0, 1.0, 0.0, 0.699, 1.0, 0.0, 3.735e-06, 1.0, 0.0, 0.3021, 1.0, 0.3016, 1.0, 0.6984, 1.0, 1.0, 0.0, 0.0, 0.0, 0.3016, 1.0, 1.0, 0.0, 0.3021, 1.0, 1.0, 0.0, 0.0, 3.735e-06, 0.3021, 1.0, 0.699, 1.0, 1.0, 0.0, 0.0, 0.0, 1.0, 1.0, 1.0, 0.0, 0.0, 0.0, 0.0, 1.0, 1.0, 1.0, 0.0, 1.0, 1.0, 1.451e-06, 0.0, 0.0, 0.0, 1.0, 1.0, 1.0, 1.0, 1.451e-06, 1.0, 0.9993, 2.114e-07, 0.0007034, 0.0, 1.0, 1.0, 0.9993, 1.0, 0.0, 2.114e-07, 0.0007034, 0.0, 1.0, 1.0, 0.0, 1.0, 1.0, 0.0, 3.225e-07, 1.0, 0.0, 0.0, 1.0, 2.114e-07, 0.0007034, 1.0, 0.0, 1.0, 0.9993, 0.0, 1.0, 2.114e-07, 0.0007034, 1.0, 0.9993, 1.0, 0.0, 0.0, 1.0, 0.0, 0.0, 1.0, 0.0, 1.0, 1.0, 0.0, 1.0, 0.0, 1.0, 0.6979, 0.0, 0.301, 0.0, 0.0, 1.0, 1.0, 1.0, 0.6979, 0.0, 0.6984, 0.0, 0.0, 1.0, 0.3016, 0.0, 0.6984, 0.0, 1.0, 1.0, 0.0, 1.0, 0.0, 1.0, 0.6979, 0.0, 1.0, 1.0, 0.301, 0.0, 0.6979, 0.0, 0.0, 1.0, 0.3016, 0.0, 1.0, 1.0, 0.6984, 0.0, 0.3016, 0.0, 0.0, 1.0, 1.0, 1.0, 1.0, 0.0, 0.3016, 1.0, 0.0, 0.0, 1.0, 0.0, 0.6984, 1.0, 0.3016, 1.0, 0.3021, 1.0, 1.0, 0.0, 0.699, 1.0, 0.0, 3.735e-06, 1.0, 0.0, 0.3021, 1.0, 0.0, 0.0, 0.6984, 1.0, 1.0, 0.0, 0.0, 0.0, 0.3016, 1.0, 0.6984, 1.0, 0.3021, 1.0, 1.0, 0.0, 0.0, 3.735e-06, 0.3021, 1.0, 0.699, 1.0, 1.0, 0.0, 0.0, 0.0, 1.0, 1.0, 1.0, 0.0, 0.0, 0.0, 0.0, 1.0, 1.0, 1.0, 0.0, 1.0, 1.0, 1.451e-06, 0.0, 0.0, 0.0, 1.0, 1.0, 1.0, 1.0, 1.451e-06, 1.0, 0.9993, 2.114e-07, 0.0007034, 0.0, 1.0, 1.0, 0.9993, 1.0, 0.0, 2.114e-07, 0.0007034, 0.0, 1.0, 1.0, 0.0, 1.0, 1.0, 0.0, 3.225e-07, 1.0, 0.0, 0.0, 1.0, 2.114e-07, 0.0007034, 1.0, 0.0, 1.0, 0.9993, 0.0, 1.0, 2.114e-07, 0.0007034, 1.0, 0.9993, 0.0, 1.0, 0.0, 0.0, 1.0, 0.0, 0.0, 1.0, 1.0, 0.0, 1.0, 1.0, 0.0, 1.0, 0.0, 0.0, 1.0, 0.0, 0.0, 1.0, 1.0, 0.0, 1.0, 1.0, 1.0, 1.0, 1.0, 0.0, 0.0, 0.0, 1.0, 1.0, 0.0, 0.0, 0.0, 1.0, 1.0, 1.0, 1.0, 0.0, 0.0, 0.0, 1.0, 1.0, 0.0, 0.0, 0.0, 1.0, 0.0, 1.0, 1.0, 0.0, 1.0, 1.0, 0.0, 1.0, 0.0, 0.0, 1.0, 0.0, 0.0545, 1.0, 1.0, 1.0, 1.0, 0.0, 0.0545, 0.0, 1.0, 0.0, 1.0, 1.0, 0.0, 1.0, 0.0, 0.0, 1.0, 1.0, 0.0545, 1.0, 0.0545, 0.0, 1.0, 0.0])
me_shape_9_indexedfaceset_006.materials.append(mat_plastic_cast_black)
me_shape_9_indexedfaceset_006.materials.append(mat_metal_goldpins_1_001)
me_shape_9_indexedfaceset_006.update()

# ---- objects
ob_shape_9_indexedfaceset = bpy.data.objects.new('SHAPE_9_IndexedFaceSet', me_shape_9_indexedfaceset_006)

# ---- transforms, parenting, visibility, modifiers, constraints
ob_shape_9_indexedfaceset.location = (-9.537e-07, 0.0, 0.0)
ob_shape_9_indexedfaceset.scale = (2.54, 2.54, 2.54)
_m = ob_shape_9_indexedfaceset.modifiers.new('Bevel', 'BEVEL')
_m.segments = 4
_m = ob_shape_9_indexedfaceset.modifiers.new('Auto Smooth', 'NODES')
_m.node_group = ng_auto_smooth
_gi = [s.identifier for s in ng_auto_smooth.interface.items_tree if s.item_type == 'SOCKET' and s.in_out == 'INPUT']
_m[_gi[1]] = 0.5236  # Angle

# ---- collection membership
col_collection.objects.link(ob_shape_9_indexedfaceset)

# ---- scene / render settings (as saved in the file)
scene.frame_start = 1; scene.frame_end = 250; scene.frame_set(1)
scene.render.engine = 'BLENDER_EEVEE_NEXT'
scene.cycles.sampling_pattern = 'TABULATED_SOBOL'
scene.cycles.use_light_tree = False
scene.eevee.ray_tracing_options.trace_max_roughness = 0.0
scene.view_settings.view_transform = 'Filmic'
bpy.context.view_layer.update()

# ---- added for rendering (the .blend has no active camera and no usable light): camera, sun
cam_auto = bpy.data.cameras.new('AutoCamera')
cam_auto.lens = 50.0
cam_auto.sensor_width = 36.0
cam_auto.clip_end = 1000.0
ob_auto_camera = bpy.data.objects.new('AutoCamera', cam_auto)
scene.collection.objects.link(ob_auto_camera)
ob_auto_camera.location = (14.1385, -15.4411, 13.4419)
ob_auto_camera.rotation_euler = (1.09748, -7.21219e-08, 0.694738)
scene.camera = ob_auto_camera
light_auto_sun = bpy.data.lights.new('AutoSun', 'SUN')
light_auto_sun.energy = 3.0
light_auto_sun.angle = 0.0523599
ob_auto_sun = bpy.data.objects.new('AutoSun', light_auto_sun)
scene.collection.objects.link(ob_auto_sun)
ob_auto_sun.rotation_euler = (0.872665, 0.174533, 0.523599)
bpy.context.view_layer.update()
